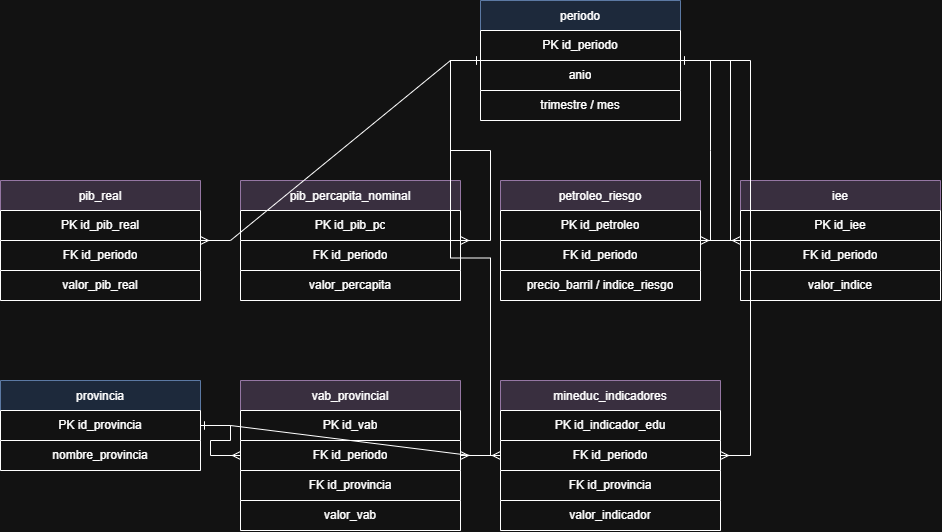

The diagram above was exported from draw.io. Its source (the exported page's mxGraphModel, read from the mxfile embedded in the PNG):
<mxGraphModel dx="971" dy="850" grid="1" gridSize="10" guides="1" tooltips="1" connect="1" arrows="1" fold="1" page="1" pageScale="1" pageWidth="1400" pageHeight="1000" math="0" shadow="0">
  <root>
    <mxCell id="0" />
    <mxCell id="1" parent="0" />
    <mxCell id="periodo" parent="1" style="shape=table;startSize=30;container=1;collapsible=0;childLayout=tableLayout;fillColor=#dae8fc;strokeColor=#6c8ebf;" value="periodo" vertex="1">
      <mxGeometry height="120" width="200" x="560" y="40" as="geometry" />
    </mxCell>
    <mxCell id="periodo_r1" parent="periodo" style="shape=tableRow;horizontal=0;startSize=0;swimlaneHead=0;swimlaneBody=0;" vertex="1">
      <mxGeometry height="30" width="200" y="30" as="geometry" />
    </mxCell>
    <mxCell id="periodo_r1c1" parent="periodo_r1" style="shape=partialRectangle;html=1;whiteSpace=wrap;connectable=0;strokeColor=inherit;overflow=hidden;fillColor=none;top=0;left=0;bottom=0;right=0;pointerEvents=1;" value="PK  id_periodo" vertex="1">
      <mxGeometry height="30" width="200" as="geometry" />
    </mxCell>
    <mxCell id="periodo_r2" parent="periodo" style="shape=tableRow;horizontal=0;startSize=0;swimlaneHead=0;swimlaneBody=0;" vertex="1">
      <mxGeometry height="30" width="200" y="60" as="geometry" />
    </mxCell>
    <mxCell id="periodo_r2c1" parent="periodo_r2" style="shape=partialRectangle;html=1;whiteSpace=wrap;connectable=0;strokeColor=inherit;overflow=hidden;fillColor=none;top=0;left=0;bottom=0;right=0;pointerEvents=1;" value="anio" vertex="1">
      <mxGeometry height="30" width="200" as="geometry" />
    </mxCell>
    <mxCell id="periodo_r3" parent="periodo" style="shape=tableRow;horizontal=0;startSize=0;swimlaneHead=0;swimlaneBody=0;" vertex="1">
      <mxGeometry height="30" width="200" y="90" as="geometry" />
    </mxCell>
    <mxCell id="periodo_r3c1" parent="periodo_r3" style="shape=partialRectangle;html=1;whiteSpace=wrap;connectable=0;strokeColor=inherit;overflow=hidden;fillColor=none;top=0;left=0;bottom=0;right=0;pointerEvents=1;" value="trimestre / mes" vertex="1">
      <mxGeometry height="30" width="200" as="geometry" />
    </mxCell>
    <mxCell id="pib_real" parent="1" style="shape=table;startSize=30;container=1;collapsible=0;childLayout=tableLayout;fillColor=#e1d5e7;strokeColor=#9673a6;" value="pib_real" vertex="1">
      <mxGeometry height="120" width="200" x="80" y="220" as="geometry" />
    </mxCell>
    <mxCell id="pr_r1" parent="pib_real" style="shape=tableRow;horizontal=0;startSize=0;swimlaneHead=0;swimlaneBody=0;" vertex="1">
      <mxGeometry height="30" width="200" y="30" as="geometry" />
    </mxCell>
    <mxCell id="pr_r1c1" parent="pr_r1" style="shape=partialRectangle;html=1;whiteSpace=wrap;connectable=0;strokeColor=inherit;overflow=hidden;fillColor=none;top=0;left=0;bottom=0;right=0;pointerEvents=1;" value="PK  id_pib_real" vertex="1">
      <mxGeometry height="30" width="200" as="geometry" />
    </mxCell>
    <mxCell id="pr_r2" parent="pib_real" style="shape=tableRow;horizontal=0;startSize=0;swimlaneHead=0;swimlaneBody=0;" vertex="1">
      <mxGeometry height="30" width="200" y="60" as="geometry" />
    </mxCell>
    <mxCell id="pr_r2c1" parent="pr_r2" style="shape=partialRectangle;html=1;whiteSpace=wrap;connectable=0;strokeColor=inherit;overflow=hidden;fillColor=none;top=0;left=0;bottom=0;right=0;pointerEvents=1;" value="FK  id_periodo" vertex="1">
      <mxGeometry height="30" width="200" as="geometry" />
    </mxCell>
    <mxCell id="pr_r3" parent="pib_real" style="shape=tableRow;horizontal=0;startSize=0;swimlaneHead=0;swimlaneBody=0;" vertex="1">
      <mxGeometry height="30" width="200" y="90" as="geometry" />
    </mxCell>
    <mxCell id="pr_r3c1" parent="pr_r3" style="shape=partialRectangle;html=1;whiteSpace=wrap;connectable=0;strokeColor=inherit;overflow=hidden;fillColor=none;top=0;left=0;bottom=0;right=0;pointerEvents=1;" value="valor_pib_real" vertex="1">
      <mxGeometry height="30" width="200" as="geometry" />
    </mxCell>
    <mxCell id="pib_pc" parent="1" style="shape=table;startSize=30;container=1;collapsible=0;childLayout=tableLayout;fillColor=#e1d5e7;strokeColor=#9673a6;" value="pib_percapita_nominal" vertex="1">
      <mxGeometry height="120" width="220" x="320" y="220" as="geometry" />
    </mxCell>
    <mxCell id="pc_r1" parent="pib_pc" style="shape=tableRow;horizontal=0;startSize=0;swimlaneHead=0;swimlaneBody=0;" vertex="1">
      <mxGeometry height="30" width="220" y="30" as="geometry" />
    </mxCell>
    <mxCell id="pc_r1c1" parent="pc_r1" style="shape=partialRectangle;html=1;whiteSpace=wrap;connectable=0;strokeColor=inherit;overflow=hidden;fillColor=none;top=0;left=0;bottom=0;right=0;pointerEvents=1;" value="PK  id_pib_pc" vertex="1">
      <mxGeometry height="30" width="220" as="geometry" />
    </mxCell>
    <mxCell id="pc_r2" parent="pib_pc" style="shape=tableRow;horizontal=0;startSize=0;swimlaneHead=0;swimlaneBody=0;" vertex="1">
      <mxGeometry height="30" width="220" y="60" as="geometry" />
    </mxCell>
    <mxCell id="pc_r2c1" parent="pc_r2" style="shape=partialRectangle;html=1;whiteSpace=wrap;connectable=0;strokeColor=inherit;overflow=hidden;fillColor=none;top=0;left=0;bottom=0;right=0;pointerEvents=1;" value="FK  id_periodo" vertex="1">
      <mxGeometry height="30" width="220" as="geometry" />
    </mxCell>
    <mxCell id="pc_r3" parent="pib_pc" style="shape=tableRow;horizontal=0;startSize=0;swimlaneHead=0;swimlaneBody=0;" vertex="1">
      <mxGeometry height="30" width="220" y="90" as="geometry" />
    </mxCell>
    <mxCell id="pc_r3c1" parent="pc_r3" style="shape=partialRectangle;html=1;whiteSpace=wrap;connectable=0;strokeColor=inherit;overflow=hidden;fillColor=none;top=0;left=0;bottom=0;right=0;pointerEvents=1;" value="valor_percapita" vertex="1">
      <mxGeometry height="30" width="220" as="geometry" />
    </mxCell>
    <mxCell id="petro" parent="1" style="shape=table;startSize=30;container=1;collapsible=0;childLayout=tableLayout;fillColor=#e1d5e7;strokeColor=#9673a6;" value="petroleo_riesgo" vertex="1">
      <mxGeometry height="120" width="200" x="580" y="220" as="geometry" />
    </mxCell>
    <mxCell id="pt_r1" parent="petro" style="shape=tableRow;horizontal=0;startSize=0;swimlaneHead=0;swimlaneBody=0;" vertex="1">
      <mxGeometry height="30" width="200" y="30" as="geometry" />
    </mxCell>
    <mxCell id="pt_r1c1" parent="pt_r1" style="shape=partialRectangle;html=1;whiteSpace=wrap;connectable=0;strokeColor=inherit;overflow=hidden;fillColor=none;top=0;left=0;bottom=0;right=0;pointerEvents=1;" value="PK  id_petroleo" vertex="1">
      <mxGeometry height="30" width="200" as="geometry" />
    </mxCell>
    <mxCell id="pt_r2" parent="petro" style="shape=tableRow;horizontal=0;startSize=0;swimlaneHead=0;swimlaneBody=0;" vertex="1">
      <mxGeometry height="30" width="200" y="60" as="geometry" />
    </mxCell>
    <mxCell id="pt_r2c1" parent="pt_r2" style="shape=partialRectangle;html=1;whiteSpace=wrap;connectable=0;strokeColor=inherit;overflow=hidden;fillColor=none;top=0;left=0;bottom=0;right=0;pointerEvents=1;" value="FK  id_periodo" vertex="1">
      <mxGeometry height="30" width="200" as="geometry" />
    </mxCell>
    <mxCell id="pt_r3" parent="petro" style="shape=tableRow;horizontal=0;startSize=0;swimlaneHead=0;swimlaneBody=0;" vertex="1">
      <mxGeometry height="30" width="200" y="90" as="geometry" />
    </mxCell>
    <mxCell id="pt_r3c1" parent="pt_r3" style="shape=partialRectangle;html=1;whiteSpace=wrap;connectable=0;strokeColor=inherit;overflow=hidden;fillColor=none;top=0;left=0;bottom=0;right=0;pointerEvents=1;" value="precio_barril / indice_riesgo" vertex="1">
      <mxGeometry height="30" width="200" as="geometry" />
    </mxCell>
    <mxCell id="iee" parent="1" style="shape=table;startSize=30;container=1;collapsible=0;childLayout=tableLayout;fillColor=#e1d5e7;strokeColor=#9673a6;" value="iee" vertex="1">
      <mxGeometry height="120" width="200" x="820" y="220" as="geometry" />
    </mxCell>
    <mxCell id="iee_r1" parent="iee" style="shape=tableRow;horizontal=0;startSize=0;swimlaneHead=0;swimlaneBody=0;" vertex="1">
      <mxGeometry height="30" width="200" y="30" as="geometry" />
    </mxCell>
    <mxCell id="iee_r1c1" parent="iee_r1" style="shape=partialRectangle;html=1;whiteSpace=wrap;connectable=0;strokeColor=inherit;overflow=hidden;fillColor=none;top=0;left=0;bottom=0;right=0;pointerEvents=1;" value="PK  id_iee" vertex="1">
      <mxGeometry height="30" width="200" as="geometry" />
    </mxCell>
    <mxCell id="iee_r2" parent="iee" style="shape=tableRow;horizontal=0;startSize=0;swimlaneHead=0;swimlaneBody=0;" vertex="1">
      <mxGeometry height="30" width="200" y="60" as="geometry" />
    </mxCell>
    <mxCell id="iee_r2c1" parent="iee_r2" style="shape=partialRectangle;html=1;whiteSpace=wrap;connectable=0;strokeColor=inherit;overflow=hidden;fillColor=none;top=0;left=0;bottom=0;right=0;pointerEvents=1;" value="FK  id_periodo" vertex="1">
      <mxGeometry height="30" width="200" as="geometry" />
    </mxCell>
    <mxCell id="iee_r3" parent="iee" style="shape=tableRow;horizontal=0;startSize=0;swimlaneHead=0;swimlaneBody=0;" vertex="1">
      <mxGeometry height="30" width="200" y="90" as="geometry" />
    </mxCell>
    <mxCell id="iee_r3c1" parent="iee_r3" style="shape=partialRectangle;html=1;whiteSpace=wrap;connectable=0;strokeColor=inherit;overflow=hidden;fillColor=none;top=0;left=0;bottom=0;right=0;pointerEvents=1;" value="valor_indice" vertex="1">
      <mxGeometry height="30" width="200" as="geometry" />
    </mxCell>
    <mxCell id="provincia" parent="1" style="shape=table;startSize=30;container=1;collapsible=0;childLayout=tableLayout;fillColor=#dae8fc;strokeColor=#6c8ebf;" value="provincia" vertex="1">
      <mxGeometry height="90" width="200" x="80" y="420" as="geometry" />
    </mxCell>
    <mxCell id="prov_r1" parent="provincia" style="shape=tableRow;horizontal=0;startSize=0;swimlaneHead=0;swimlaneBody=0;" vertex="1">
      <mxGeometry height="30" width="200" y="30" as="geometry" />
    </mxCell>
    <mxCell id="prov_r1c1" parent="prov_r1" style="shape=partialRectangle;html=1;whiteSpace=wrap;connectable=0;strokeColor=inherit;overflow=hidden;fillColor=none;top=0;left=0;bottom=0;right=0;pointerEvents=1;" value="PK  id_provincia" vertex="1">
      <mxGeometry height="30" width="200" as="geometry" />
    </mxCell>
    <mxCell id="prov_r2" parent="provincia" style="shape=tableRow;horizontal=0;startSize=0;swimlaneHead=0;swimlaneBody=0;" vertex="1">
      <mxGeometry height="30" width="200" y="60" as="geometry" />
    </mxCell>
    <mxCell id="prov_r2c1" parent="prov_r2" style="shape=partialRectangle;html=1;whiteSpace=wrap;connectable=0;strokeColor=inherit;overflow=hidden;fillColor=none;top=0;left=0;bottom=0;right=0;pointerEvents=1;" value="nombre_provincia" vertex="1">
      <mxGeometry height="30" width="200" as="geometry" />
    </mxCell>
    <mxCell id="vab" parent="1" style="shape=table;startSize=30;container=1;collapsible=0;childLayout=tableLayout;fillColor=#e1d5e7;strokeColor=#9673a6;" value="vab_provincial" vertex="1">
      <mxGeometry height="150" width="220" x="320" y="420" as="geometry" />
    </mxCell>
    <mxCell id="v_r1" parent="vab" style="shape=tableRow;horizontal=0;startSize=0;swimlaneHead=0;swimlaneBody=0;" vertex="1">
      <mxGeometry height="30" width="220" y="30" as="geometry" />
    </mxCell>
    <mxCell id="v_r1c1" parent="v_r1" style="shape=partialRectangle;html=1;whiteSpace=wrap;connectable=0;strokeColor=inherit;overflow=hidden;fillColor=none;top=0;left=0;bottom=0;right=0;pointerEvents=1;" value="PK  id_vab" vertex="1">
      <mxGeometry height="30" width="220" as="geometry" />
    </mxCell>
    <mxCell id="v_r2" parent="vab" style="shape=tableRow;horizontal=0;startSize=0;swimlaneHead=0;swimlaneBody=0;" vertex="1">
      <mxGeometry height="30" width="220" y="60" as="geometry" />
    </mxCell>
    <mxCell id="v_r2c1" parent="v_r2" style="shape=partialRectangle;html=1;whiteSpace=wrap;connectable=0;strokeColor=inherit;overflow=hidden;fillColor=none;top=0;left=0;bottom=0;right=0;pointerEvents=1;" value="FK  id_periodo" vertex="1">
      <mxGeometry height="30" width="220" as="geometry" />
    </mxCell>
    <mxCell id="v_r3" parent="vab" style="shape=tableRow;horizontal=0;startSize=0;swimlaneHead=0;swimlaneBody=0;" vertex="1">
      <mxGeometry height="30" width="220" y="90" as="geometry" />
    </mxCell>
    <mxCell id="v_r3c1" parent="v_r3" style="shape=partialRectangle;html=1;whiteSpace=wrap;connectable=0;strokeColor=inherit;overflow=hidden;fillColor=none;top=0;left=0;bottom=0;right=0;pointerEvents=1;" value="FK  id_provincia" vertex="1">
      <mxGeometry height="30" width="220" as="geometry" />
    </mxCell>
    <mxCell id="v_r4" parent="vab" style="shape=tableRow;horizontal=0;startSize=0;swimlaneHead=0;swimlaneBody=0;" vertex="1">
      <mxGeometry height="30" width="220" y="120" as="geometry" />
    </mxCell>
    <mxCell id="v_r4c1" parent="v_r4" style="shape=partialRectangle;html=1;whiteSpace=wrap;connectable=0;strokeColor=inherit;overflow=hidden;fillColor=none;top=0;left=0;bottom=0;right=0;pointerEvents=1;" value="valor_vab" vertex="1">
      <mxGeometry height="30" width="220" as="geometry" />
    </mxCell>
    <mxCell id="edu" parent="1" style="shape=table;startSize=30;container=1;collapsible=0;childLayout=tableLayout;fillColor=#e1d5e7;strokeColor=#9673a6;" value="mineduc_indicadores" vertex="1">
      <mxGeometry height="150" width="220" x="580" y="420" as="geometry" />
    </mxCell>
    <mxCell id="e_r1" parent="edu" style="shape=tableRow;horizontal=0;startSize=0;swimlaneHead=0;swimlaneBody=0;" vertex="1">
      <mxGeometry height="30" width="220" y="30" as="geometry" />
    </mxCell>
    <mxCell id="e_r1c1" parent="e_r1" style="shape=partialRectangle;html=1;whiteSpace=wrap;connectable=0;strokeColor=inherit;overflow=hidden;fillColor=none;top=0;left=0;bottom=0;right=0;pointerEvents=1;" value="PK  id_indicador_edu" vertex="1">
      <mxGeometry height="30" width="220" as="geometry" />
    </mxCell>
    <mxCell id="e_r2" parent="edu" style="shape=tableRow;horizontal=0;startSize=0;swimlaneHead=0;swimlaneBody=0;" vertex="1">
      <mxGeometry height="30" width="220" y="60" as="geometry" />
    </mxCell>
    <mxCell id="e_r2c1" parent="e_r2" style="shape=partialRectangle;html=1;whiteSpace=wrap;connectable=0;strokeColor=inherit;overflow=hidden;fillColor=none;top=0;left=0;bottom=0;right=0;pointerEvents=1;" value="FK  id_periodo" vertex="1">
      <mxGeometry height="30" width="220" as="geometry" />
    </mxCell>
    <mxCell id="e_r3" parent="edu" style="shape=tableRow;horizontal=0;startSize=0;swimlaneHead=0;swimlaneBody=0;" vertex="1">
      <mxGeometry height="30" width="220" y="90" as="geometry" />
    </mxCell>
    <mxCell id="e_r3c1" parent="e_r3" style="shape=partialRectangle;html=1;whiteSpace=wrap;connectable=0;strokeColor=inherit;overflow=hidden;fillColor=none;top=0;left=0;bottom=0;right=0;pointerEvents=1;" value="FK  id_provincia" vertex="1">
      <mxGeometry height="30" width="220" as="geometry" />
    </mxCell>
    <mxCell id="e_r4" parent="edu" style="shape=tableRow;horizontal=0;startSize=0;swimlaneHead=0;swimlaneBody=0;" vertex="1">
      <mxGeometry height="30" width="220" y="120" as="geometry" />
    </mxCell>
    <mxCell id="e_r4c1" parent="e_r4" style="shape=partialRectangle;html=1;whiteSpace=wrap;connectable=0;strokeColor=inherit;overflow=hidden;fillColor=none;top=0;left=0;bottom=0;right=0;pointerEvents=1;" value="valor_indicador" vertex="1">
      <mxGeometry height="30" width="220" as="geometry" />
    </mxCell>
    <mxCell id="r1" edge="1" parent="1" source="periodo" style="edgeStyle=entityRelationEdgeStyle;html=1;startArrow=ERone;endArrow=ERmany;rounded=0;" target="pib_real">
      <mxGeometry relative="1" as="geometry" />
    </mxCell>
    <mxCell id="r2" edge="1" parent="1" source="periodo" style="edgeStyle=entityRelationEdgeStyle;html=1;startArrow=ERone;endArrow=ERmany;rounded=0;" target="pib_pc">
      <mxGeometry relative="1" as="geometry" />
    </mxCell>
    <mxCell id="r3" edge="1" parent="1" source="periodo" style="edgeStyle=entityRelationEdgeStyle;html=1;startArrow=ERone;endArrow=ERmany;rounded=0;" target="petro">
      <mxGeometry relative="1" as="geometry" />
    </mxCell>
    <mxCell id="r4" edge="1" parent="1" source="periodo" style="edgeStyle=entityRelationEdgeStyle;html=1;startArrow=ERone;endArrow=ERmany;rounded=0;" target="iee">
      <mxGeometry relative="1" as="geometry" />
    </mxCell>
    <mxCell id="r5" edge="1" parent="1" source="periodo" style="edgeStyle=entityRelationEdgeStyle;html=1;startArrow=ERone;endArrow=ERmany;rounded=0;" target="vab">
      <mxGeometry relative="1" as="geometry" />
    </mxCell>
    <mxCell id="r6" edge="1" parent="1" source="periodo" style="edgeStyle=entityRelationEdgeStyle;html=1;startArrow=ERone;endArrow=ERmany;rounded=0;" target="edu">
      <mxGeometry relative="1" as="geometry" />
    </mxCell>
    <mxCell id="r7" edge="1" parent="1" source="provincia" style="edgeStyle=entityRelationEdgeStyle;html=1;startArrow=ERone;endArrow=ERmany;rounded=0;" target="vab">
      <mxGeometry relative="1" as="geometry" />
    </mxCell>
    <mxCell id="r8" edge="1" parent="1" source="provincia" style="edgeStyle=entityRelationEdgeStyle;html=1;startArrow=ERone;endArrow=ERmany;rounded=0;" target="edu">
      <mxGeometry relative="1" as="geometry" />
    </mxCell>
  </root>
</mxGraphModel>